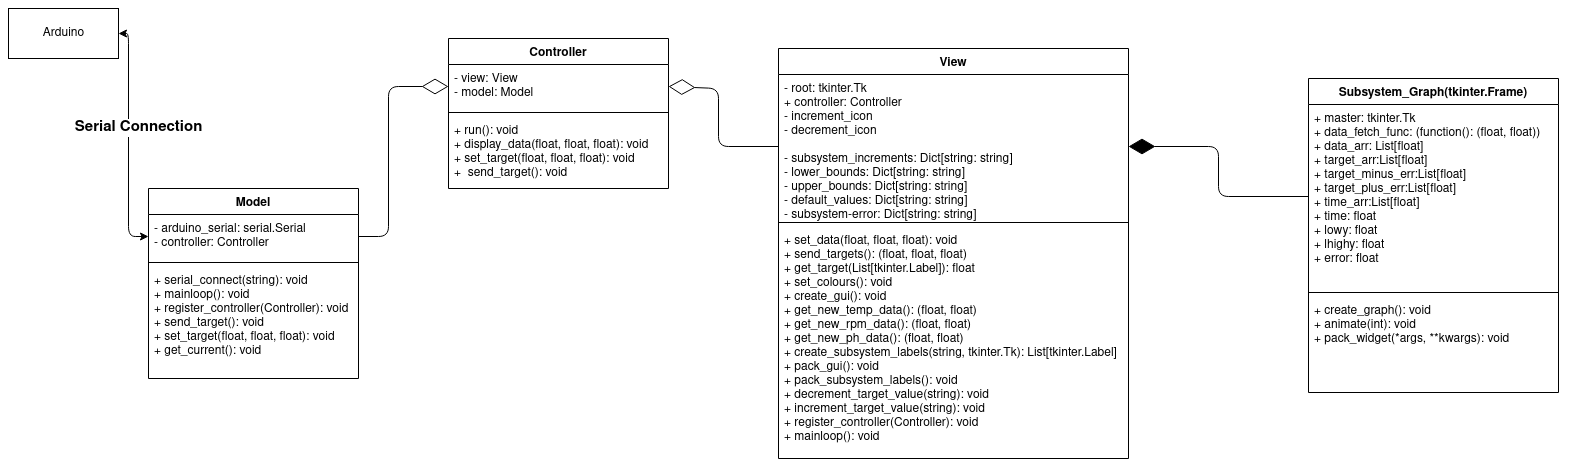

The diagram above was exported from draw.io. Its source (the exported page's mxGraphModel, read from the mxfile embedded in the PNG):
<mxGraphModel dx="1372" dy="790" grid="1" gridSize="10" guides="1" tooltips="1" connect="1" arrows="1" fold="1" page="1" pageScale="1" pageWidth="850" pageHeight="1100" math="0" shadow="0">
  <root>
    <mxCell id="0" />
    <mxCell id="1" parent="0" />
    <mxCell id="W_IHGmFLgqpjbI9hovA4-1" value="Controller" style="swimlane;fontStyle=1;align=center;verticalAlign=top;childLayout=stackLayout;horizontal=1;startSize=26;horizontalStack=0;resizeParent=1;resizeParentMax=0;resizeLast=0;collapsible=1;marginBottom=0;" parent="1" vertex="1">
      <mxGeometry x="450" y="50" width="220" height="150" as="geometry" />
    </mxCell>
    <mxCell id="W_IHGmFLgqpjbI9hovA4-2" value="- view: View&#10;- model: Model" style="text;strokeColor=none;fillColor=none;align=left;verticalAlign=top;spacingLeft=4;spacingRight=4;overflow=hidden;rotatable=0;points=[[0,0.5],[1,0.5]];portConstraint=eastwest;" parent="W_IHGmFLgqpjbI9hovA4-1" vertex="1">
      <mxGeometry y="26" width="220" height="44" as="geometry" />
    </mxCell>
    <mxCell id="W_IHGmFLgqpjbI9hovA4-3" value="" style="line;strokeWidth=1;fillColor=none;align=left;verticalAlign=middle;spacingTop=-1;spacingLeft=3;spacingRight=3;rotatable=0;labelPosition=right;points=[];portConstraint=eastwest;" parent="W_IHGmFLgqpjbI9hovA4-1" vertex="1">
      <mxGeometry y="70" width="220" height="8" as="geometry" />
    </mxCell>
    <mxCell id="W_IHGmFLgqpjbI9hovA4-4" value="+ run(): void&#10;+ display_data(float, float, float): void&#10;+ set_target(float, float, float): void&#10;+  send_target(): void&#10;" style="text;strokeColor=none;fillColor=none;align=left;verticalAlign=top;spacingLeft=4;spacingRight=4;overflow=hidden;rotatable=0;points=[[0,0.5],[1,0.5]];portConstraint=eastwest;" parent="W_IHGmFLgqpjbI9hovA4-1" vertex="1">
      <mxGeometry y="78" width="220" height="72" as="geometry" />
    </mxCell>
    <mxCell id="W_IHGmFLgqpjbI9hovA4-5" value="Model" style="swimlane;fontStyle=1;align=center;verticalAlign=top;childLayout=stackLayout;horizontal=1;startSize=26;horizontalStack=0;resizeParent=1;resizeParentMax=0;resizeLast=0;collapsible=1;marginBottom=0;" parent="1" vertex="1">
      <mxGeometry x="150" y="200" width="210" height="190" as="geometry" />
    </mxCell>
    <mxCell id="W_IHGmFLgqpjbI9hovA4-6" value="- arduino_serial: serial.Serial&#10;- controller: Controller&#10;" style="text;strokeColor=none;fillColor=none;align=left;verticalAlign=top;spacingLeft=4;spacingRight=4;overflow=hidden;rotatable=0;points=[[0,0.5],[1,0.5]];portConstraint=eastwest;" parent="W_IHGmFLgqpjbI9hovA4-5" vertex="1">
      <mxGeometry y="26" width="210" height="44" as="geometry" />
    </mxCell>
    <mxCell id="W_IHGmFLgqpjbI9hovA4-7" value="" style="line;strokeWidth=1;fillColor=none;align=left;verticalAlign=middle;spacingTop=-1;spacingLeft=3;spacingRight=3;rotatable=0;labelPosition=right;points=[];portConstraint=eastwest;" parent="W_IHGmFLgqpjbI9hovA4-5" vertex="1">
      <mxGeometry y="70" width="210" height="8" as="geometry" />
    </mxCell>
    <mxCell id="W_IHGmFLgqpjbI9hovA4-8" value="+ serial_connect(string): void&#10;+ mainloop(): void&#10;+ register_controller(Controller): void&#10;+ send_target(): void&#10;+ set_target(float, float, float): void&#10;+ get_current(): void&#10;&#10;" style="text;strokeColor=none;fillColor=none;align=left;verticalAlign=top;spacingLeft=4;spacingRight=4;overflow=hidden;rotatable=0;points=[[0,0.5],[1,0.5]];portConstraint=eastwest;" parent="W_IHGmFLgqpjbI9hovA4-5" vertex="1">
      <mxGeometry y="78" width="210" height="112" as="geometry" />
    </mxCell>
    <mxCell id="W_IHGmFLgqpjbI9hovA4-9" value="View" style="swimlane;fontStyle=1;align=center;verticalAlign=top;childLayout=stackLayout;horizontal=1;startSize=26;horizontalStack=0;resizeParent=1;resizeParentMax=0;resizeLast=0;collapsible=1;marginBottom=0;" parent="1" vertex="1">
      <mxGeometry x="780" y="60" width="350" height="410" as="geometry" />
    </mxCell>
    <mxCell id="W_IHGmFLgqpjbI9hovA4-10" value="- root: tkinter.Tk&#10;+ controller: Controller&#10;- increment_icon&#10;- decrement_icon&#10;&#10;- subsystem_increments: Dict[string: string]&#10;- lower_bounds: Dict[string: string]&#10;- upper_bounds: Dict[string: string]&#10;- default_values: Dict[string: string]&#10;- subsystem-error: Dict[string: string]&#10;&#10;&#10;&#10;&#10;&#10;&#10;&#10;&#10;&#10;" style="text;strokeColor=none;fillColor=none;align=left;verticalAlign=top;spacingLeft=4;spacingRight=4;overflow=hidden;rotatable=0;points=[[0,0.5],[1,0.5]];portConstraint=eastwest;" parent="W_IHGmFLgqpjbI9hovA4-9" vertex="1">
      <mxGeometry y="26" width="350" height="144" as="geometry" />
    </mxCell>
    <mxCell id="W_IHGmFLgqpjbI9hovA4-11" value="" style="line;strokeWidth=1;fillColor=none;align=left;verticalAlign=middle;spacingTop=-1;spacingLeft=3;spacingRight=3;rotatable=0;labelPosition=right;points=[];portConstraint=eastwest;" parent="W_IHGmFLgqpjbI9hovA4-9" vertex="1">
      <mxGeometry y="170" width="350" height="8" as="geometry" />
    </mxCell>
    <mxCell id="W_IHGmFLgqpjbI9hovA4-12" value="+ set_data(float, float, float): void&#10;+ send_targets(): (float, float, float)&#10;+ get_target(List[tkinter.Label]): float&#10;+ set_colours(): void&#10;+ create_gui(): void&#10;+ get_new_temp_data(): (float, float)&#10;+ get_new_rpm_data(): (float, float)&#10;+ get_new_ph_data(): (float, float)&#10;+ create_subsystem_labels(string, tkinter.Tk): List[tkinter.Label]&#10;+ pack_gui(): void&#10;+ pack_subsystem_labels(): void&#10;+ decrement_target_value(string): void&#10;+ increment_target_value(string): void&#10;+ register_controller(Controller): void&#10;+ mainloop(): void&#10;&#10;&#10;" style="text;strokeColor=none;fillColor=none;align=left;verticalAlign=top;spacingLeft=4;spacingRight=4;overflow=hidden;rotatable=0;points=[[0,0.5],[1,0.5]];portConstraint=eastwest;" parent="W_IHGmFLgqpjbI9hovA4-9" vertex="1">
      <mxGeometry y="178" width="350" height="232" as="geometry" />
    </mxCell>
    <mxCell id="W_IHGmFLgqpjbI9hovA4-17" value="Arduino" style="html=1;" parent="1" vertex="1">
      <mxGeometry x="10" y="20" width="110" height="50" as="geometry" />
    </mxCell>
    <mxCell id="W_IHGmFLgqpjbI9hovA4-18" value="" style="endArrow=classic;startArrow=classic;html=1;entryX=1;entryY=0.5;entryDx=0;entryDy=0;exitX=0;exitY=0.5;exitDx=0;exitDy=0;" parent="1" source="W_IHGmFLgqpjbI9hovA4-6" target="W_IHGmFLgqpjbI9hovA4-17" edge="1">
      <mxGeometry width="50" height="50" relative="1" as="geometry">
        <mxPoint x="90" y="270" as="sourcePoint" />
        <mxPoint x="450" y="400" as="targetPoint" />
        <Array as="points">
          <mxPoint x="130" y="248" />
          <mxPoint x="130" y="45" />
        </Array>
      </mxGeometry>
    </mxCell>
    <mxCell id="W_IHGmFLgqpjbI9hovA4-19" value="&lt;b&gt;&lt;font style=&quot;font-size: 15px&quot;&gt;Serial Connection&lt;/font&gt;&lt;/b&gt;" style="edgeLabel;html=1;align=center;verticalAlign=middle;resizable=0;points=[];" parent="W_IHGmFLgqpjbI9hovA4-18" vertex="1" connectable="0">
      <mxGeometry x="0.4351" y="3" relative="1" as="geometry">
        <mxPoint x="13.000000000000002" y="38" as="offset" />
      </mxGeometry>
    </mxCell>
    <mxCell id="W_IHGmFLgqpjbI9hovA4-20" value="" style="endArrow=diamondThin;endFill=0;endSize=24;html=1;exitX=1;exitY=0.5;exitDx=0;exitDy=0;entryX=0;entryY=0.5;entryDx=0;entryDy=0;" parent="1" source="W_IHGmFLgqpjbI9hovA4-6" target="W_IHGmFLgqpjbI9hovA4-2" edge="1">
      <mxGeometry width="160" relative="1" as="geometry">
        <mxPoint x="320" y="310" as="sourcePoint" />
        <mxPoint x="480" y="310" as="targetPoint" />
        <Array as="points">
          <mxPoint x="390" y="248" />
          <mxPoint x="390" y="98" />
        </Array>
      </mxGeometry>
    </mxCell>
    <mxCell id="W_IHGmFLgqpjbI9hovA4-22" value="" style="endArrow=diamondThin;endFill=0;endSize=24;html=1;exitX=0;exitY=0.5;exitDx=0;exitDy=0;entryX=1;entryY=0.5;entryDx=0;entryDy=0;" parent="1" source="W_IHGmFLgqpjbI9hovA4-10" target="W_IHGmFLgqpjbI9hovA4-2" edge="1">
      <mxGeometry width="160" relative="1" as="geometry">
        <mxPoint x="320" y="248.9999999999999" as="sourcePoint" />
        <mxPoint x="370" y="138" as="targetPoint" />
        <Array as="points">
          <mxPoint x="720" y="158" />
          <mxPoint x="720" y="100" />
        </Array>
      </mxGeometry>
    </mxCell>
    <mxCell id="0GaB4VgdTz6fiR9WilcY-1" value="Subsystem_Graph(tkinter.Frame)" style="swimlane;fontStyle=1;align=center;verticalAlign=top;childLayout=stackLayout;horizontal=1;startSize=26;horizontalStack=0;resizeParent=1;resizeParentMax=0;resizeLast=0;collapsible=1;marginBottom=0;" vertex="1" parent="1">
      <mxGeometry x="1310" y="90" width="250" height="314" as="geometry" />
    </mxCell>
    <mxCell id="0GaB4VgdTz6fiR9WilcY-2" value="+ master: tkinter.Tk&#10;+ data_fetch_func: (function(): (float, float))&#10;+ data_arr: List[float]&#10;+ target_arr:List[float]&#10;+ target_minus_err:List[float]&#10;+ target_plus_err:List[float]&#10;+ time_arr:List[float]&#10;+ time: float&#10;+ lowy: float&#10;+ lhighy: float&#10;+ error: float&#10;" style="text;strokeColor=none;fillColor=none;align=left;verticalAlign=top;spacingLeft=4;spacingRight=4;overflow=hidden;rotatable=0;points=[[0,0.5],[1,0.5]];portConstraint=eastwest;" vertex="1" parent="0GaB4VgdTz6fiR9WilcY-1">
      <mxGeometry y="26" width="250" height="184" as="geometry" />
    </mxCell>
    <mxCell id="0GaB4VgdTz6fiR9WilcY-3" value="" style="line;strokeWidth=1;fillColor=none;align=left;verticalAlign=middle;spacingTop=-1;spacingLeft=3;spacingRight=3;rotatable=0;labelPosition=right;points=[];portConstraint=eastwest;" vertex="1" parent="0GaB4VgdTz6fiR9WilcY-1">
      <mxGeometry y="210" width="250" height="8" as="geometry" />
    </mxCell>
    <mxCell id="0GaB4VgdTz6fiR9WilcY-4" value="+ create_graph(): void&#10;+ animate(int): void&#10;+ pack_widget(*args, **kwargs): void&#10;" style="text;strokeColor=none;fillColor=none;align=left;verticalAlign=top;spacingLeft=4;spacingRight=4;overflow=hidden;rotatable=0;points=[[0,0.5],[1,0.5]];portConstraint=eastwest;" vertex="1" parent="0GaB4VgdTz6fiR9WilcY-1">
      <mxGeometry y="218" width="250" height="96" as="geometry" />
    </mxCell>
    <mxCell id="0GaB4VgdTz6fiR9WilcY-5" value="" style="endArrow=diamondThin;endFill=1;endSize=24;html=1;entryX=1;entryY=0.5;entryDx=0;entryDy=0;" edge="1" parent="1" source="0GaB4VgdTz6fiR9WilcY-2" target="W_IHGmFLgqpjbI9hovA4-10">
      <mxGeometry width="160" relative="1" as="geometry">
        <mxPoint x="880" y="310" as="sourcePoint" />
        <mxPoint x="1040" y="310" as="targetPoint" />
        <Array as="points">
          <mxPoint x="1220" y="208" />
          <mxPoint x="1220" y="158" />
        </Array>
      </mxGeometry>
    </mxCell>
  </root>
</mxGraphModel>